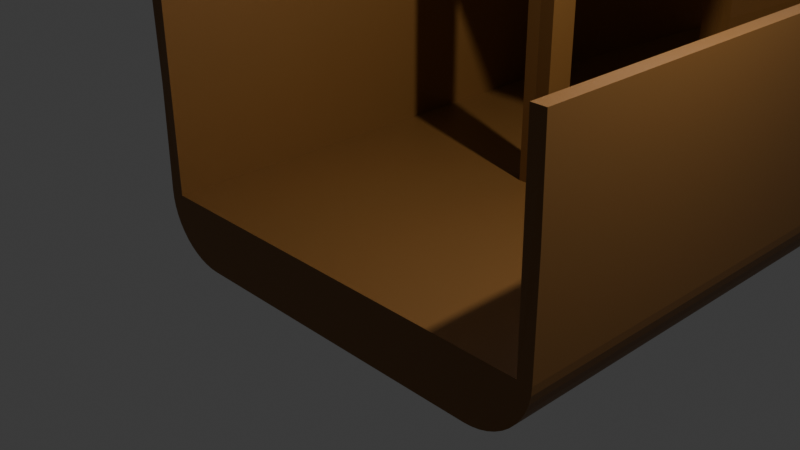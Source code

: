 # Source: boot.blend  (saved by Blender 4.1.23; exported with 4.5.12 LTS)
import bpy
from mathutils import Matrix  # noqa: F401  (used for matrix-valued properties, if any)

bpy.ops.wm.read_factory_settings(use_empty=True)
scene = bpy.context.scene
scene.name = 'Scene'

# ---- collections
col_collection = bpy.data.collections.new('Collection'); scene.collection.children.link(col_collection)

# ---- materials (node trees are filled in below, after node groups)
mat_hout = bpy.data.materials.new('hout')
mat_hout.alpha_threshold = 0.0
mat_hout.use_transparent_shadow = False
mat_hout.roughness = 0.5
mat_hout.line_color = (0.0, 0.0, 0.0, 1.0)
mat_zeil = bpy.data.materials.new('zeil')
mat_zeil.use_transparent_shadow = False
mat_sterren = bpy.data.materials.new('sterren')
mat_sterren.use_transparent_shadow = False
mat_vlag = bpy.data.materials.new('vlag')
mat_vlag.use_transparent_shadow = False

# ---- material node trees
mat_hout.use_nodes = True; mat_hout.node_tree.nodes.clear()
_N = mat_hout.node_tree.nodes; _L = mat_hout.node_tree.links
n0 = _N.new('ShaderNodeOutputMaterial'); n0.name = 'Material Output'; n0.location = (300, 300)
n1 = _N.new('ShaderNodeBsdfPrincipled'); n1.name = 'Principled BSDF'; n1.location = (10, 300)
n1.inputs[0].default_value = (0.2247, 0.09998, 0.0233, 1.0)
n1.inputs[3].default_value = 1.45
_L.new(n1.outputs[0], n0.inputs[0])
n0.is_active_output = True
mat_zeil.use_nodes = True; mat_zeil.node_tree.nodes.clear()
_N = mat_zeil.node_tree.nodes; _L = mat_zeil.node_tree.links
n0 = _N.new('ShaderNodeBsdfPrincipled'); n0.name = 'Principled BSDF'; n0.location = (10, 300)
n1 = _N.new('ShaderNodeOutputMaterial'); n1.name = 'Material Output'; n1.location = (300, 300)
_L.new(n0.outputs[0], n1.inputs[0])
n1.is_active_output = True
mat_sterren.use_nodes = True; mat_sterren.node_tree.nodes.clear()
_N = mat_sterren.node_tree.nodes; _L = mat_sterren.node_tree.links
n0 = _N.new('ShaderNodeBsdfPrincipled'); n0.name = 'Principled BSDF'; n0.location = (10, 300)
n0.inputs[0].default_value = (0.8003, 0.6404, 0.0, 1.0)
n1 = _N.new('ShaderNodeOutputMaterial'); n1.name = 'Material Output'; n1.location = (300, 300)
_L.new(n0.outputs[0], n1.inputs[0])
n1.is_active_output = True
mat_vlag.use_nodes = True; mat_vlag.node_tree.nodes.clear()
_N = mat_vlag.node_tree.nodes; _L = mat_vlag.node_tree.links
n0 = _N.new('ShaderNodeBsdfPrincipled'); n0.name = 'Principled BSDF'; n0.location = (10, 300)
n0.inputs[0].default_value = (0.0, 0.01227, 0.8001, 1.0)
n1 = _N.new('ShaderNodeOutputMaterial'); n1.name = 'Material Output'; n1.location = (300, 300)
_L.new(n0.outputs[0], n1.inputs[0])
n1.is_active_output = True

# ---- world
world_world = bpy.data.worlds.new('World'); scene.world = world_world
world_world.use_nodes = True; world_world.node_tree.nodes.clear()
_N = world_world.node_tree.nodes; _L = world_world.node_tree.links
n0 = _N.new('ShaderNodeOutputWorld'); n0.name = 'World Output'; n0.location = (300, 300)
n1 = _N.new('ShaderNodeBackground'); n1.name = 'Background'; n1.location = (10, 300)
n1.inputs[0].default_value = (0.05088, 0.05088, 0.05088, 1.0)
_L.new(n1.outputs[0], n0.inputs[0])
n0.is_active_output = True
world_world.color = (0.05088, 0.05088, 0.05088)
world_world.use_sun_shadow = False
world_world.sun_shadow_jitter_overblur = 0.0

# ---- cameras
cam_camera = bpy.data.cameras.new('Camera')
cam_camera.clip_end = 100.0
cam_camera.ortho_scale = 7.314

# ---- lights
light_light = bpy.data.lights.new('Light', 'POINT')
light_light.transmission_factor = 0.0
light_light.energy = 1000.0
light_light.shadow_soft_size = 0.1
light_light.shadow_maximum_resolution = 0.006
light_light.use_absolute_resolution = True

# ---- meshes
me_cube = bpy.data.meshes.new('Cube')
me_cube.from_pydata([(2.64, -1.0, 1.0), (-2.64, 5.58, 1.0), (-2.64, -1.0, 1.0), (2.64, 5.58, 1.0), (1.887, -1.0, -1.0), (2.64, -1.0, -0.2474), (1.985, -1.0, -0.9936), (2.082, -1.0, -0.9744), (2.175, -1.0, -0.9427), (2.263, -1.0, -0.8992), (2.345, -1.0, -0.8445), (2.419, -1.0, -0.7796), (2.484, -1.0, -0.7056), (2.539, -1.0, -0.6237), (2.582, -1.0, -0.5354), (2.614, -1.0, -0.4422), (2.633, -1.0, -0.3457), (0.0, 8.99, 0.9002), (0.0, 8.99, 1.161), (0.1286, 5.495, 6.857), (0.0, -1.0, -0.2543), (0.0, 5.58, -1.0), (0.0, -1.0, -1.0), (-2.64, -1.0, -0.2474), (-1.887, -1.0, -1.0), (-2.633, -1.0, -0.3457), (-2.614, -1.0, -0.4422), (-2.582, -1.0, -0.5354), (-2.539, -1.0, -0.6237), (-2.484, -1.0, -0.7056), (-2.419, -1.0, -0.7796), (-2.345, -1.0, -0.8445), (-2.263, -1.0, -0.8992), (-2.175, -1.0, -0.9427), (-2.082, -1.0, -0.9744), (-1.985, -1.0, -0.9936), (1.887, 5.58, -1.0), (1.985, 5.58, -0.9936), (2.082, 5.58, -0.9744), (2.175, 5.58, -0.9427), (2.263, 5.58, -0.8992), (2.345, 5.58, -0.8445), (2.419, 5.58, -0.7796), (2.484, 5.58, -0.7056), (2.539, 5.58, -0.6237), (2.582, 5.58, -0.5354), (2.614, 5.58, -0.4422), (2.633, 5.58, -0.3457), (2.64, 5.58, -0.2474), (-1.948, 5.577, -0.9866), (-1.85, 5.577, -0.9931), (-2.044, 5.577, -0.9674), (-2.138, 5.577, -0.9358), (-2.226, 5.577, -0.8922), (-2.308, 5.577, -0.8375), (-2.382, 5.577, -0.7726), (-2.447, 5.577, -0.6986), (-2.501, 5.577, -0.6168), (-2.545, 5.577, -0.5285), (-2.576, 5.577, -0.4353), (-2.596, 5.577, -0.3387), (-2.602, 5.577, -0.2405), (-1.854, 5.578, -1.0), (-2.458, -1.0, -0.2543), (-2.458, 5.58, -0.2543), (2.472, -1.0, -0.2543), (2.472, 5.58, -0.2543), (0.0, 8.804, 0.8031), (0.0, -0.7261, -0.2543), (2.472, -0.6993, -0.2543), (-2.458, -0.7518, -0.2543), (-2.64, -1.028, 2.175), (-2.64, 5.552, 2.175), (-2.458, -1.028, 2.175), (2.64, 5.552, 2.175), (2.64, -1.028, 2.175), (7.249e-10, 8.777, 2.327), (7.249e-10, 8.962, 2.336), (2.472, 5.552, 2.175), (-2.458, 5.552, 2.175), (-2.458, -0.7795, 2.175), (2.472, -1.028, 2.175), (2.472, -0.727, 2.175), (0.0, 5.421, -0.2543), (0.0, 5.711, -0.2385), (0.1286, 5.58, -0.2543), (-0.1108, 5.58, -0.2543), (0.1237, 5.719, -0.2381), (-0.1143, 5.708, -0.2386), (-0.1116, 5.436, -0.2543), (0.1244, 5.416, -0.2543), (0.1237, 5.634, 6.863), (3.672e-07, 5.627, 6.863), (-0.1143, 5.624, 6.863), (-0.1108, 5.495, 6.857), (-0.1116, 5.351, 6.857), (3.672e-07, 5.337, 6.857), (0.1244, 5.332, 6.857), (0.1244, 5.346, 5.863), (0.1286, 5.51, 5.847), (0.1237, 5.649, 5.847), (0.1244, 5.343, 6.07), (0.1286, 5.507, 6.065), (0.1237, 5.646, 6.08), (-0.1108, 5.51, 5.843), (-0.1116, 5.366, 5.85), (-0.1143, 5.638, 5.849), (-0.1108, 5.507, 6.073), (-0.1116, 5.363, 6.077), (-0.1143, 5.635, 6.069), (-2.756, 5.478, 6.072), (-2.756, 5.481, 5.842), (-2.76, 5.609, 5.849), (-2.757, 5.337, 5.85), (-2.757, 5.334, 6.076), (-2.76, 5.606, 6.069), (2.641, 5.518, 6.065), (2.641, 5.522, 5.847), (2.636, 5.657, 6.08), (2.636, 5.661, 5.847), (2.636, 5.358, 5.863), (2.636, 5.355, 6.07), (-2.093, 5.6, 5.91), (2.093, 5.6, 5.91), (-2.093, 5.62, 2.966), (2.093, 5.62, 2.966), (-2.093, 5.712, 5.754), (-2.093, 5.724, 3.114), (-2.093, 5.837, 5.553), (-2.093, 5.941, 5.329), (-2.093, 6.021, 5.087), (-2.093, 6.075, 4.832), (-2.093, 6.103, 4.569), (-2.093, 6.105, 4.302), (-2.093, 6.079, 4.038), (-2.093, 6.026, 3.783), (-2.093, 5.949, 3.54), (-2.093, 5.847, 3.316), (2.093, 5.724, 3.114), (2.093, 5.712, 5.754), (2.093, 5.847, 3.316), (2.093, 5.949, 3.54), (2.093, 6.026, 3.783), (2.093, 6.079, 4.038), (2.093, 6.105, 4.302), (2.093, 6.103, 4.569), (2.093, 6.075, 4.832), (2.093, 6.021, 5.087), (2.093, 5.941, 5.329), (2.093, 5.837, 5.553), (-0.1108, 5.58, -0.2543), (-0.1143, 5.708, 0.6566), (0.0, 2.404, -0.2543), (0.0, 2.049, -0.2543), (-0.163, 2.044, -0.2543), (-0.1838, 2.421, -0.2543), (0.1864, 2.4, -0.2543), (0.1856, 2.04, -0.2543), (0.0, 2.404, 8.919), (0.0, 2.049, 8.919), (-0.163, 2.044, 8.919), (-0.1838, 2.421, 8.919), (0.1864, 2.4, 8.919), (0.1856, 2.04, 8.919), (-0.163, 2.044, 7.211), (-0.1838, 2.421, 7.207), (-0.163, 2.044, 7.624), (-0.1838, 2.421, 7.605), (0.1864, 2.4, 7.197), (0.1864, 2.4, 7.576), (0.1856, 2.04, 7.571), (0.1856, 2.04, 7.202), (2.999, 2.393, 7.197), (2.999, 2.393, 7.576), (2.998, 2.033, 7.571), (2.998, 2.033, 7.202), (-2.976, 2.04, 7.624), (-2.976, 2.04, 7.211), (-2.997, 2.417, 7.207), (-2.997, 2.417, 7.605), (-2.551, 2.308, 7.407), (2.522, 2.308, 7.407), (-2.551, 2.316, 3.235), (2.522, 2.316, 3.235), (-2.551, 2.524, 7.04), (-2.551, 2.476, 3.49), (-2.551, 2.663, 6.768), (-2.551, 2.776, 6.465), (-2.551, 2.862, 6.138), (-2.551, 2.919, 5.793), (-2.551, 2.945, 5.438), (-2.551, 2.94, 5.08), (-2.551, 2.904, 4.726), (-2.551, 2.838, 4.383), (-2.551, 2.743, 4.059), (-2.551, 2.622, 3.759), (2.522, 2.476, 3.49), (2.522, 2.524, 7.04), (2.522, 2.622, 3.759), (2.522, 2.743, 4.059), (2.522, 2.838, 4.383), (2.522, 2.904, 4.726), (2.522, 2.94, 5.08), (2.522, 2.945, 5.438), (2.522, 2.919, 5.793), (2.522, 2.862, 6.138), (2.522, 2.776, 6.465), (2.522, 2.663, 6.768), (0.1864, 2.4, 8.703), (0.0, 2.404, 8.701), (-0.1838, 2.421, 8.7), (0.0, 2.404, 7.868), (0.1864, 2.4, 7.868), (-0.1838, 2.421, 7.869), (0.0, 3.595, 7.868), (0.0, 3.595, 8.701), (0.01861, 3.203, 7.868), (0.03367, 3.394, 7.868), (0.02751, 3.237, 7.868), (0.03394, 3.277, 7.868), (0.03727, 3.319, 7.868), (0.03718, 3.36, 7.868), (0.03367, 3.394, 8.701), (0.01861, 3.203, 8.701), (0.03718, 3.36, 8.701), (0.03727, 3.319, 8.701), (0.03394, 3.277, 8.701), (0.02751, 3.237, 8.701), (-0.0003937, 2.852, 7.868), (-0.0003937, 3.147, 7.868), (-0.01329, 2.904, 7.868), (-0.02008, 2.967, 7.868), (-0.02008, 3.032, 7.868), (-0.01329, 3.094, 7.868), (-0.0003937, 3.147, 8.701), (-0.0003937, 2.852, 8.701), (-0.01329, 3.094, 8.701), (-0.02008, 3.032, 8.701), (-0.02008, 2.967, 8.701), (-0.01329, 2.904, 8.701), (0.01257, 2.813, 8.701), (0.03053, 2.586, 8.701), (0.02318, 2.773, 8.701), (0.03085, 2.725, 8.701), (0.03482, 2.675, 8.701), (0.03471, 2.627, 8.701), (0.03053, 2.586, 7.868), (0.01257, 2.813, 7.868), (0.03471, 2.627, 7.868), (0.03482, 2.675, 7.868), (0.03085, 2.725, 7.868), (0.02318, 2.773, 7.868), (-0.01329, 2.904, 8.517), (-0.01329, 2.904, 8.569), (-0.02008, 2.967, 8.532), (-0.02008, 2.967, 8.592), (-0.02008, 3.032, 8.429), (-0.02008, 3.032, 8.489), (-0.02008, 3.032, 8.508), (-0.02008, 3.032, 8.563), (-0.01329, 3.094, 8.438), (-0.01329, 3.094, 8.51), (-0.0003937, 3.147, 8.49), (-0.0003937, 3.147, 8.417), (-0.02008, 2.992, 8.564), (-0.02008, 3.0, 8.537), (-0.007376, 3.118, 8.454), (-0.006279, 3.123, 8.489), (-0.01743, 2.942, 8.551), (-0.0172, 2.94, 8.568), (-0.01593, 3.07, 8.489), (-0.01653, 3.064, 8.46), (-0.0003937, 3.147, 8.379), (-0.0003937, 3.147, 8.317), (-0.0003937, 3.147, 8.271), (-0.0003937, 3.147, 8.208), (-0.01329, 3.094, 8.188), (-0.01329, 3.094, 8.236), (0.01861, 3.203, 8.188), (0.01861, 3.203, 8.239), (0.01861, 3.203, 8.33), (0.01861, 3.203, 8.403), (0.02751, 3.237, 8.315), (0.02751, 3.237, 8.377), (0.02256, 3.218, 8.347), (0.02256, 3.218, 8.38), (0.01002, 3.178, 8.381), (0.0104, 3.179, 8.346), (0.00852, 3.173, 8.246), (0.01076, 3.18, 8.215), (-0.006269, 3.123, 8.224), (-0.005475, 3.126, 8.252), (-0.01329, 3.094, 8.085), (-0.01329, 3.094, 8.147), (-0.02008, 2.967, 8.088), (-0.02008, 2.967, 8.151), (-0.02008, 3.032, 8.104), (-0.02008, 3.032, 8.174), (-0.02008, 3.0, 8.124), (-0.02008, 3.008, 8.149), (-0.01729, 3.057, 8.144), (-0.01669, 3.063, 8.118), (-0.0003937, 2.852, 8.18), (-0.0003937, 2.852, 8.242), (-0.0003937, 2.852, 8.484), (-0.0003937, 2.852, 8.507), (-0.0003937, 2.852, 8.547), (-0.01329, 2.904, 8.164), (-0.01329, 2.904, 8.218), (0.01257, 2.813, 8.544), (0.01257, 2.813, 8.513), (0.01257, 2.813, 8.485), (0.01257, 2.813, 8.34), (0.01257, 2.813, 8.292), (0.01257, 2.813, 8.21), (0.01257, 2.813, 8.164), (0.03482, 2.675, 8.445), (0.03482, 2.675, 8.499), (0.03085, 2.725, 8.293), (0.03085, 2.725, 8.339), (0.03085, 2.725, 8.465), (0.03085, 2.725, 8.529), (0.02318, 2.773, 8.309), (0.02318, 2.773, 8.357), (0.02318, 2.773, 8.438), (0.02318, 2.773, 8.494), (0.02318, 2.773, 8.548), (0.006059, 2.832, 8.19), (0.004368, 2.837, 8.217), (0.006021, 2.832, 8.576), (0.005936, 2.833, 8.492), (0.02666, 2.751, 8.322), (0.02568, 2.757, 8.341), (0.02616, 2.754, 8.496), (0.02675, 2.751, 8.472), (0.03253, 2.704, 8.472), (0.03282, 2.7, 8.497), (-0.004763, 2.869, 8.22), (-0.006255, 2.876, 8.19), (-0.006921, 2.878, 8.543), (-0.008438, 2.884, 8.471), (0.01696, 2.796, 8.336), (0.01762, 2.794, 8.313), (0.01809, 2.792, 8.478), (0.1802, 8.729, 2.325), (5.832e-10, 8.967, 2.107), (-0.1901, 8.716, 2.325), (0.178, 8.737, 2.107), (-0.1883, 8.724, 2.107), (-6.86e-07, 11.76, 2.52), (-6.859e-07, 11.75, 2.75), (-0.1901, 11.5, 2.738), (0.1802, 11.52, 2.739), (0.178, 11.53, 2.52), (-0.1883, 11.51, 2.52)], [], [(64, 67, 76, 79), (16, 47, 48, 5), (4, 6, 7, 8, 9, 10, 11, 12, 13, 14, 15, 16, 5, 0, 65, 20, 63, 2, 23, 25, 26, 27, 28, 29, 30, 31, 32, 33, 34, 35, 24, 22), (21, 36, 4, 22), (48, 3, 0, 5), (49, 17, 62, 50), (52, 33, 32, 53), (53, 32, 31, 54), (54, 31, 30, 55), (55, 30, 29, 56), (56, 29, 28, 57), (57, 28, 27, 58), (58, 27, 26, 59), (59, 26, 25, 60), (60, 25, 23, 61), (23, 2, 1, 61), (15, 46, 47, 16), (14, 45, 46, 15), (13, 44, 45, 14), (12, 43, 44, 13), (11, 42, 43, 12), (10, 41, 42, 11), (9, 40, 41, 10), (8, 39, 40, 9), (7, 38, 39, 8), (6, 37, 38, 7), (4, 36, 37, 6), (66, 85, 90, 83, 152, 156, 157, 153, 68, 69), (83, 90, 98, 101, 97, 96), (66, 69, 82, 78), (21, 17, 36), (51, 34, 33, 52), (3, 48, 17, 18), (50, 24, 35, 49), (62, 21, 22, 24, 50), (38, 37, 17), (49, 35, 34, 51), (36, 17, 37), (17, 51, 52), (21, 62, 17), (51, 17, 49), (52, 53, 17), (54, 17, 53), (55, 17, 54), (56, 17, 55), (57, 17, 56), (58, 17, 57), (59, 17, 58), (60, 17, 59), (61, 17, 60), (40, 39, 17), (39, 38, 17), (61, 1, 18, 17), (41, 40, 17), (42, 41, 17), (43, 42, 17), (44, 43, 17), (45, 44, 17), (46, 45, 17), (47, 46, 17), (48, 47, 17), (84, 88, 106, 109, 93, 92), (65, 0, 75, 81), (3, 18, 345, 347, 344, 74), (88, 86, 150, 151), (79, 72, 71, 73, 80), (68, 70, 63, 20), (69, 68, 20, 65), (77, 76, 78, 74, 344), (74, 78, 82, 81, 75), (79, 76, 77, 346, 72), (1, 2, 71, 72), (70, 64, 79, 80), (67, 66, 78, 76), (2, 63, 73, 71), (69, 65, 81, 82), (18, 1, 72, 346, 348, 345), (63, 70, 80, 73), (0, 3, 74, 75), (86, 89, 105, 104), (94, 95, 96, 97, 19, 91, 92, 93), (83, 89, 86, 64, 70, 68, 153, 154, 155, 152), (87, 84, 92, 91, 103, 100), (85, 87, 100, 99), (90, 85, 99, 98), (89, 83, 96, 95, 108, 105), (88, 86, 104, 106), (112, 111, 110, 115), (102, 101, 121, 116), (98, 99, 117, 120), (101, 102, 19, 97), (102, 103, 91, 19), (107, 109, 115, 110), (104, 105, 113, 111), (107, 108, 95, 94), (109, 107, 94, 93), (111, 113, 114, 110), (109, 106, 112, 115), (106, 104, 111, 112), (108, 107, 110, 114), (105, 108, 114, 113), (120, 117, 116, 121), (117, 119, 118, 116), (99, 100, 119, 117), (100, 103, 118, 119), (103, 102, 116, 118), (101, 98, 120, 121), (127, 138, 125, 124), (138, 127, 137, 140), (140, 137, 136, 141), (141, 136, 135, 142), (142, 135, 134, 143), (143, 134, 133, 144), (144, 133, 132, 145), (145, 132, 131, 146), (146, 131, 130, 147), (147, 130, 129, 148), (148, 129, 128, 149), (149, 128, 126, 139), (122, 123, 139, 126), (85, 66, 67, 64, 86), (152, 155, 165, 167, 213, 211), (157, 156, 168, 171), (158, 161, 160, 159), (159, 163, 162, 158), (154, 153, 159, 160, 166, 164), (153, 157, 171, 170, 163, 159), (156, 152, 211, 212, 169, 168), (155, 154, 164, 165), (175, 172, 173, 174), (167, 165, 178, 179), (167, 166, 160, 161, 210, 213), (169, 170, 174, 173), (170, 169, 212, 208, 162, 163), (171, 168, 172, 175), (170, 171, 175, 174), (168, 169, 173, 172), (178, 177, 176, 179), (165, 164, 177, 178), (164, 166, 176, 177), (166, 167, 179, 176), (185, 196, 183, 182), (196, 185, 195, 198), (198, 195, 194, 199), (199, 194, 193, 200), (200, 193, 192, 201), (201, 192, 191, 202), (202, 191, 190, 203), (203, 190, 189, 204), (204, 189, 188, 205), (205, 188, 187, 206), (206, 187, 186, 207), (207, 186, 184, 197), (180, 181, 197, 184), (209, 210, 161, 158), (208, 209, 158, 162), (211, 213, 210, 209), (212, 211, 209, 208), (217, 222, 215, 214), (222, 217, 221, 224), (224, 221, 220, 225), (225, 220, 219, 226), (226, 219, 218, 282, 283, 227), (227, 283, 285, 281, 223), (211, 209, 241, 246), (234, 262, 267, 261, 236), (236, 261, 270, 257, 258, 259, 237), (237, 259, 264, 255, 238), (238, 255, 269, 253, 239), (239, 253, 252, 308, 337, 303, 304, 340, 305, 339, 306, 235), (229, 275, 278, 216), (240, 309, 326, 242), (242, 326, 325, 333, 321, 243), (243, 321, 336, 317, 244), (244, 317, 316, 249, 248, 245), (245, 248, 246, 241), (247, 315, 302, 228), (255, 264, 259, 265, 258, 254), (254, 258, 257, 256, 297, 299, 295), (258, 265, 259), (261, 267, 262, 266, 263, 260), (260, 263, 272, 273, 274, 291, 277), (263, 266, 262), (253, 269, 255, 254, 252, 268), (268, 252, 253), (252, 254, 295, 294, 231, 230, 307, 308), (257, 271, 256), (256, 260, 277, 276, 293, 300, 297), (260, 256, 271, 257, 270, 261), (281, 285, 283, 284, 282, 280), (280, 282, 218, 216, 278, 279), (282, 284, 283), (278, 289, 279), (279, 288, 274, 273, 280), (280, 273, 287, 272, 286, 281), (281, 286, 272, 263, 262, 234, 223), (272, 287, 273), (274, 288, 279, 289, 278, 275), (277, 291, 274, 275, 276, 290), (290, 276, 277), (276, 275, 229, 233, 292, 293), (295, 299, 297, 296, 294, 298), (298, 294, 295), (294, 296, 232, 231), (297, 300, 293, 301, 292, 296), (296, 292, 233, 232), (292, 301, 293), (302, 315, 327, 314, 328, 303), (303, 328, 314, 313, 312, 311, 330, 304), (304, 330, 311, 310, 309, 329, 306, 305), (306, 329, 309, 240, 235), (314, 327, 315), (321, 333, 325, 334, 324, 320), (320, 324, 323, 332, 319), (319, 331, 318), (318, 322, 251, 250), (322, 318, 331, 319, 332, 323), (324, 334, 325), (317, 336, 321, 320, 316, 335), (335, 316, 317), (316, 320, 319, 318, 250, 249), (306, 339, 305), (305, 340, 304), (303, 337, 308, 338, 307, 302), (302, 307, 230, 228), (307, 338, 308), (326, 310, 343, 311, 312, 341, 323, 324, 325), (323, 341, 312, 342, 313, 322), (322, 313, 314, 315, 247, 251), (313, 342, 312), (311, 343, 310), (310, 326, 309), (352, 353, 349, 350), (77, 344, 352, 350), (347, 345, 349, 353), (349, 354, 351, 350), (345, 348, 354, 349), (344, 347, 353, 352), (346, 77, 350, 351), (348, 346, 351, 354)])
me_cube.polygons.foreach_set('material_index', [0, 0, 0, 0, 0, 0, 0, 0, 0, 0, 0, 0, 0, 0, 0, 0, 0, 0, 0, 0, 0, 0, 0, 0, 0, 0, 0, 0, 0, 0, 0, 0, 0, 0, 0, 0, 0, 0, 0, 0, 0, 0, 0, 0, 0, 0, 0, 0, 0, 0, 0, 0, 0, 0, 0, 0, 0, 0, 0, 0, 0, 0, 0, 0, 0, 0, 0, 0, 0, 0, 0, 0, 0, 0, 0, 0, 0, 0, 0, 0, 0, 0, 0, 0, 0, 0, 0, 0, 0, 0, 0, 0, 0, 0, 0, 0, 0, 0, 0, 0, 0, 0, 0, 0, 0, 0, 0, 1, 1, 1, 1, 1, 1, 1, 1, 1, 1, 1, 1, 1, 0, 0, 0, 0, 0, 0, 0, 0, 0, 0, 0, 0, 0, 0, 0, 0, 0, 0, 0, 0, 0, 1, 1, 1, 1, 1, 1, 1, 1, 1, 1, 1, 1, 1, 0, 0, 0, 0, 3, 3, 3, 3, 3, 3, 3, 3, 3, 3, 3, 3, 3, 3, 3, 3, 3, 3, 3, 2, 3, 3, 2, 3, 3, 2, 3, 3, 3, 3, 2, 2, 3, 3, 3, 3, 2, 3, 3, 2, 2, 3, 3, 2, 3, 3, 2, 3, 3, 2, 3, 2, 3, 3, 2, 3, 3, 3, 2, 3, 2, 3, 3, 2, 2, 2, 3, 3, 3, 2, 3, 3, 2, 2, 0, 0, 0, 0, 0, 0, 0, 0])
_uv = me_cube.uv_layers.new(name='UVMap')
_uv.uv.foreach_set('vector', [0.8664, 0.5435, 0.04078, 0.02955, 0.04078, 0.02955, 0.8664, 0.5435, 0.4568, 0.75, 0.4568, 0.5435, 0.4691, 0.5435, 0.4691, 0.75, 0.375, 0.7856, 0.3758, 0.781, 0.3782, 0.7764, 0.3822, 0.772, 0.3876, 0.7678, 0.3944, 0.7639, 0.4026, 0.7604, 0.4118, 0.7574, 0.422, 0.7548, 0.4331, 0.7527, 0.4447, 0.7512, 0.4568, 0.7503, 0.4691, 0.75, 0.625, 0.75, 0.625, 0.7579, 0.625, 0.875, 0.625, 0.9914, 0.625, 1.0, 0.4691, 1.0, 0.4568, 0.9997, 0.4447, 0.9988, 0.4331, 0.9973, 0.422, 0.9952, 0.4118, 0.9926, 0.4026, 0.9896, 0.3944, 0.9861, 0.3876, 0.9822, 0.3822, 0.978, 0.3782, 0.9736, 0.3758, 0.969, 0.375, 0.9644, 0.375, 0.875, 0.25, 0.5435, 0.3394, 0.5435, 0.3394, 0.75, 0.25, 0.75, 0.4691, 0.5435, 0.625, 0.5435, 0.625, 0.75, 0.4691, 0.75, 0.156, 0.5493, 0.0, 0.0, 0.1552, 0.5288, 0.1606, 0.5493, 0.147, 0.5493, 0.147, 0.75, 0.1428, 0.75, 0.1428, 0.5493, 0.1428, 0.5493, 0.1428, 0.75, 0.1389, 0.75, 0.1389, 0.5493, 0.1389, 0.5493, 0.1389, 0.75, 0.125, 0.75, 0.125, 0.5493, 0.375, 0.2007, 0.375, 0.0, 0.4118, 0.0, 0.4118, 0.2007, 0.4118, 0.2007, 0.4118, 0.0, 0.422, 0.0, 0.422, 0.2007, 0.422, 0.2007, 0.422, 0.0, 0.4331, 0.0, 0.4331, 0.2007, 0.4331, 0.2007, 0.4331, 0.0, 0.4447, 0.0, 0.4447, 0.2007, 0.4447, 0.2007, 0.4447, 0.0, 0.4568, 0.0, 0.4568, 0.2007, 0.4568, 0.2007, 0.4568, 0.0, 0.4691, 0.0, 0.4691, 0.2007, 0.4691, 0.0, 0.625, 0.0, 0.625, 0.2065, 0.4691, 0.2007, 0.4447, 0.75, 0.4447, 0.5435, 0.4568, 0.5435, 0.4568, 0.75, 0.4331, 0.75, 0.4331, 0.5435, 0.4447, 0.5435, 0.4447, 0.75, 0.422, 0.75, 0.422, 0.5435, 0.4331, 0.5435, 0.4331, 0.75, 0.4118, 0.75, 0.4118, 0.5435, 0.422, 0.5435, 0.422, 0.75, 0.375, 0.75, 0.375, 0.5435, 0.4118, 0.5435, 0.4118, 0.75, 0.3611, 0.75, 0.3611, 0.5435, 0.375, 0.5435, 0.375, 0.75, 0.3572, 0.75, 0.3572, 0.5435, 0.3611, 0.5435, 0.3611, 0.75, 0.353, 0.75, 0.353, 0.5435, 0.3572, 0.5435, 0.3572, 0.75, 0.3486, 0.75, 0.3486, 0.5435, 0.353, 0.5435, 0.353, 0.75, 0.344, 0.75, 0.344, 0.5435, 0.3486, 0.5435, 0.3486, 0.75, 0.3394, 0.75, 0.3394, 0.5435, 0.344, 0.5435, 0.344, 0.75, 0.6329, 0.5435, 0.7439, 0.5435, 0.7441, 0.5487, 0.75, 0.5485, 0.75, 0.6432, 0.7412, 0.6433, 0.7412, 0.6546, 0.75, 0.6543, 0.75, 0.7414, 0.6329, 0.7406, 0.75, 0.5485, 0.7441, 0.5487, 0.7441, 0.5487, 0.7441, 0.5487, 0.7441, 0.5487, 0.75, 0.5485, 0.6329, 0.5435, 0.6329, 0.7406, 0.6329, 0.7406, 0.6329, 0.5435, 0.25, 0.5435, 0.0, 0.0, 0.3394, 0.5435, 0.1514, 0.5493, 0.1514, 0.75, 0.147, 0.75, 0.147, 0.5493, 0.625, 0.5435, 0.4691, 0.5435, 0.0, 0.0, 0.0, 0.0, 0.1606, 0.5493, 0.1606, 0.75, 0.156, 0.75, 0.156, 0.5493, 0.1552, 0.5288, 0.25, 0.5435, 0.25, 0.75, 0.1606, 0.75, 0.1606, 0.5493, 0.3486, 0.5435, 0.344, 0.5435, 0.0, 0.0, 0.156, 0.5493, 0.156, 0.75, 0.1514, 0.75, 0.1514, 0.5493, 0.3394, 0.5435, 0.0, 0.0, 0.344, 0.5435, 0.0, 0.0, 0.1514, 0.5493, 0.147, 0.5493, 0.25, 0.5435, 0.1552, 0.5288, 0.0, 0.0, 0.1514, 0.5493, 0.0, 0.0, 0.156, 0.5493, 0.147, 0.5493, 0.1428, 0.5493, 0.0, 0.0, 0.1389, 0.5493, 0.0, 0.0, 0.1428, 0.5493, 0.125, 0.5493, 0.0, 0.0, 0.1389, 0.5493, 0.4118, 0.2007, 0.0, 0.0, 0.125, 0.5493, 0.422, 0.2007, 0.0, 0.0, 0.4118, 0.2007, 0.4331, 0.2007, 0.0, 0.0, 0.422, 0.2007, 0.4447, 0.2007, 0.0, 0.0, 0.4331, 0.2007, 0.4568, 0.2007, 0.0, 0.0, 0.4447, 0.2007, 0.4691, 0.2007, 0.0, 0.0, 0.4568, 0.2007, 0.3572, 0.5435, 0.353, 0.5435, 0.0, 0.0, 0.353, 0.5435, 0.3486, 0.5435, 0.0, 0.0, 0.4691, 0.2007, 0.625, 0.2065, 0.0, 0.0, 0.0, 0.0, 0.3611, 0.5435, 0.3572, 0.5435, 0.0, 0.0, 0.375, 0.5435, 0.3611, 0.5435, 0.0, 0.0, 0.4118, 0.5435, 0.375, 0.5435, 0.0, 0.0, 0.422, 0.5435, 0.4118, 0.5435, 0.0, 0.0, 0.4331, 0.5435, 0.422, 0.5435, 0.0, 0.0, 0.4447, 0.5435, 0.4331, 0.5435, 0.0, 0.0, 0.4568, 0.5435, 0.4447, 0.5435, 0.0, 0.0, 0.4691, 0.5435, 0.4568, 0.5435, 0.0, 0.0, 0.7211, 0.5226, 0.7272, 0.5231, 0.7272, 0.5231, 0.7272, 0.5231, 0.7272, 0.5231, 0.7211, 0.5226, 0.625, 0.7579, 0.625, 0.75, 0.625, 0.75, 0.625, 0.7579, 0.625, 0.5435, 0.0, 0.0, 0.0, 0.0, 0.04215, 0.03665, 0.04266, 0.0371, 0.625, 0.5435, 0.7272, 0.5231, 0.7552, 0.5435, 0.7552, 0.5435, 0.7272, 0.5231, 0.8664, 0.5435, 0.875, 0.5435, 0.875, 0.75, 0.8664, 0.75, 0.8664, 0.7422, 0.75, 0.7414, 0.8664, 0.7422, 0.8664, 0.75, 0.75, 0.75, 0.6329, 0.7406, 0.75, 0.7414, 0.75, 0.75, 0.6329, 0.75, 0.0, 0.0, 0.04078, 0.02955, 0.6329, 0.5435, 0.625, 0.5435, 0.04266, 0.0371, 0.625, 0.5435, 0.6329, 0.5435, 0.6329, 0.7406, 0.6329, 0.75, 0.625, 0.75, 0.8664, 0.5435, 0.04078, 0.02955, 0.0, 0.0, 0.063, 0.03913, 0.875, 0.5435, 0.625, 0.2065, 0.625, 0.0, 0.625, 0.0, 0.625, 0.2065, 0.8664, 0.7422, 0.8664, 0.5435, 0.8664, 0.5435, 0.8664, 0.7422, 0.04078, 0.02955, 0.6329, 0.5435, 0.6329, 0.5435, 0.04078, 0.02955, 0.625, 1.0, 0.625, 0.9914, 0.625, 0.9914, 0.625, 1.0, 0.6329, 0.7406, 0.6329, 0.75, 0.6329, 0.75, 0.6329, 0.7406, 0.0, 0.0, 0.625, 0.2065, 0.625, 0.2065, 0.045, 0.01487, 0.04459, 0.01473, 0.0, 0.0, 0.8664, 0.75, 0.8664, 0.7422, 0.8664, 0.7422, 0.8664, 0.75, 0.625, 0.75, 0.625, 0.5435, 0.625, 0.5435, 0.625, 0.75, 0.7552, 0.5435, 0.7553, 0.548, 0.7553, 0.548, 0.7552, 0.5435, 0.7552, 0.5435, 0.7553, 0.548, 0.75, 0.5485, 0.7441, 0.5487, 0.7439, 0.5435, 0.7136, 0.5214, 0.7211, 0.5226, 0.7272, 0.5231, 0.75, 0.5485, 0.7553, 0.548, 0.7552, 0.5435, 0.8664, 0.5435, 0.8664, 0.7422, 0.75, 0.7414, 0.75, 0.6543, 0.7577, 0.6545, 0.7587, 0.6426, 0.75, 0.6432, 0.7136, 0.5214, 0.7211, 0.5226, 0.7211, 0.5226, 0.7136, 0.5214, 0.7136, 0.5214, 0.7136, 0.5214, 0.7439, 0.5435, 0.7136, 0.5214, 0.7136, 0.5214, 0.7439, 0.5435, 0.7441, 0.5487, 0.7439, 0.5435, 0.7439, 0.5435, 0.7441, 0.5487, 0.7553, 0.548, 0.75, 0.5485, 0.75, 0.5485, 0.7553, 0.548, 0.7553, 0.548, 0.7553, 0.548, 0.7272, 0.5231, 0.7552, 0.5435, 0.7552, 0.5435, 0.7272, 0.5231, 0.7272, 0.5231, 0.7552, 0.5435, 0.7552, 0.5435, 0.7272, 0.5231, 0.7439, 0.5435, 0.7441, 0.5487, 0.7441, 0.5487, 0.7439, 0.5435, 0.7441, 0.5487, 0.7439, 0.5435, 0.7439, 0.5435, 0.7441, 0.5487, 0.7441, 0.5487, 0.7439, 0.5435, 0.7439, 0.5435, 0.7441, 0.5487, 0.7439, 0.5435, 0.7136, 0.5214, 0.7136, 0.5214, 0.7439, 0.5435, 0.7552, 0.5435, 0.7272, 0.5231, 0.7272, 0.5231, 0.7552, 0.5435, 0.7552, 0.5435, 0.7553, 0.548, 0.7553, 0.548, 0.7552, 0.5435, 0.7552, 0.5435, 0.7553, 0.548, 0.7553, 0.548, 0.7552, 0.5435, 0.7272, 0.5231, 0.7552, 0.5435, 0.7552, 0.5435, 0.7272, 0.5231, 0.7552, 0.5435, 0.7553, 0.548, 0.7553, 0.548, 0.7552, 0.5435, 0.7272, 0.5231, 0.7272, 0.5231, 0.7272, 0.5231, 0.7272, 0.5231, 0.7272, 0.5231, 0.7552, 0.5435, 0.7552, 0.5435, 0.7272, 0.5231, 0.7553, 0.548, 0.7552, 0.5435, 0.7552, 0.5435, 0.7553, 0.548, 0.7553, 0.548, 0.7553, 0.548, 0.7553, 0.548, 0.7553, 0.548, 0.7441, 0.5487, 0.7439, 0.5435, 0.7439, 0.5435, 0.7441, 0.5487, 0.7439, 0.5435, 0.7136, 0.5214, 0.7136, 0.5214, 0.7439, 0.5435, 0.7439, 0.5435, 0.7136, 0.5214, 0.7136, 0.5214, 0.7439, 0.5435, 0.7136, 0.5214, 0.7136, 0.5214, 0.7136, 0.5214, 0.7136, 0.5214, 0.7136, 0.5214, 0.7439, 0.5435, 0.7439, 0.5435, 0.7136, 0.5214, 0.7441, 0.5487, 0.7441, 0.5487, 0.7441, 0.5487, 0.7441, 0.5487, 0.0, 0.9498, 1.0, 0.9498, 1.0, 1.0, 0.0, 1.0, 1.0, 0.9498, 0.0, 0.9498, 0.0, 0.8843, 1.0, 0.8843, 1.0, 0.8843, 0.0, 0.8843, 0.0, 0.8171, 1.0, 0.8171, 1.0, 0.8171, 0.0, 0.8171, 0.0, 0.7497, 1.0, 0.7497, 1.0, 0.7497, 0.0, 0.7497, 0.0, 0.6833, 1.0, 0.6833, 1.0, 0.6833, 0.0, 0.6833, 0.0, 0.6193, 1.0, 0.6193, 1.0, 0.6193, 0.0, 0.6193, 0.0, 0.3814, 1.0, 0.3814, 1.0, 0.3814, 0.0, 0.3814, 0.0, 0.3179, 1.0, 0.3179, 1.0, 0.3179, 0.0, 0.3179, 0.0, 0.2519, 1.0, 0.2519, 1.0, 0.2519, 0.0, 0.2519, 0.0, 0.1848, 1.0, 0.1848, 1.0, 0.1848, 0.0, 0.1848, 0.0, 0.1181, 1.0, 0.1181, 1.0, 0.1181, 0.0, 0.1181, 0.0, 0.05298, 1.0, 0.05298, 0.0, 0.0, 1.0, 0.0, 1.0, 0.05298, 0.0, 0.05298, 0.7439, 0.5435, 0.6329, 0.5435, 0.04078, 0.02955, 0.8664, 0.5435, 0.7552, 0.5435, 0.75, 0.6432, 0.7587, 0.6426, 0.7587, 0.6426, 0.7587, 0.6426, 0.7587, 0.6426, 0.75, 0.6432, 0.7412, 0.6546, 0.7412, 0.6433, 0.7412, 0.6433, 0.7412, 0.6546, 0.75, 0.6432, 0.7587, 0.6426, 0.7577, 0.6545, 0.75, 0.6543, 0.75, 0.6543, 0.7412, 0.6546, 0.7412, 0.6433, 0.75, 0.6432, 0.7577, 0.6545, 0.75, 0.6543, 0.75, 0.6543, 0.7577, 0.6545, 0.7577, 0.6545, 0.7577, 0.6545, 0.75, 0.6543, 0.7412, 0.6546, 0.7412, 0.6546, 0.7412, 0.6546, 0.7412, 0.6546, 0.75, 0.6543, 0.7412, 0.6433, 0.75, 0.6432, 0.75, 0.6432, 0.7412, 0.6433, 0.7412, 0.6433, 0.7412, 0.6433, 0.7587, 0.6426, 0.7577, 0.6545, 0.7577, 0.6545, 0.7587, 0.6426, 0.7412, 0.6546, 0.7412, 0.6433, 0.7412, 0.6433, 0.7412, 0.6546, 0.7587, 0.6426, 0.7587, 0.6426, 0.7587, 0.6426, 0.7587, 0.6426, 0.7587, 0.6426, 0.7577, 0.6545, 0.7577, 0.6545, 0.7587, 0.6426, 0.7587, 0.6426, 0.7587, 0.6426, 0.7412, 0.6433, 0.7412, 0.6546, 0.7412, 0.6546, 0.7412, 0.6433, 0.7412, 0.6546, 0.7412, 0.6433, 0.7412, 0.6433, 0.7412, 0.6433, 0.7412, 0.6433, 0.7412, 0.6546, 0.7412, 0.6546, 0.7412, 0.6433, 0.7412, 0.6433, 0.7412, 0.6546, 0.7412, 0.6546, 0.7412, 0.6546, 0.7412, 0.6546, 0.7412, 0.6546, 0.7412, 0.6433, 0.7412, 0.6433, 0.7412, 0.6433, 0.7412, 0.6433, 0.7587, 0.6426, 0.7577, 0.6545, 0.7577, 0.6545, 0.7587, 0.6426, 0.7587, 0.6426, 0.7577, 0.6545, 0.7577, 0.6545, 0.7587, 0.6426, 0.7577, 0.6545, 0.7577, 0.6545, 0.7577, 0.6545, 0.7577, 0.6545, 0.7577, 0.6545, 0.7587, 0.6426, 0.7587, 0.6426, 0.7577, 0.6545, 0.09376, 0.9366, 1.094, 0.9366, 1.094, 1.0, 0.09376, 1.0, 1.094, 0.9366, 0.09376, 0.9366, 0.09376, 0.8724, 1.094, 0.8724, 1.094, 0.8724, 0.09376, 0.8724, 0.09376, 0.8055, 1.094, 0.8055, 1.094, 0.8055, 0.09376, 0.8055, 0.09376, 0.737, 1.094, 0.737, 1.094, 0.737, 0.09376, 0.737, 0.09376, 0.6686, 1.094, 0.6686, 1.094, 0.6686, 0.09376, 0.6686, 0.09376, 0.6015, 1.094, 0.6015, 1.094, 0.6015, 0.09376, 0.6015, 0.09376, 0.4035, 1.094, 0.4035, 1.094, 0.4035, 0.09376, 0.4035, 0.09376, 0.3398, 1.094, 0.3398, 1.094, 0.3398, 0.09376, 0.3398, 0.09376, 0.2747, 1.094, 0.2747, 1.094, 0.2747, 0.09376, 0.2747, 0.09376, 0.2097, 1.094, 0.2097, 1.094, 0.2097, 0.09376, 0.2097, 0.09376, 0.146, 1.094, 0.146, 1.094, 0.146, 0.09376, 0.146, 0.09376, 0.08504, 1.094, 0.08504, 0.09376, 0.0, 1.094, 0.0, 1.094, 0.08504, 0.09376, 0.08504, 0.75, 0.6432, 0.7587, 0.6426, 0.7587, 0.6426, 0.75, 0.6432, 0.7412, 0.6433, 0.75, 0.6432, 0.75, 0.6432, 0.7412, 0.6433, 0.75, 0.6432, 0.7587, 0.6426, 0.7587, 0.6426, 0.75, 0.6432, 0.7412, 0.6433, 0.75, 0.6432, 0.75, 0.6432, 0.7412, 0.6433, 0.75, 0.6432, 0.75, 0.6432, 0.75, 0.6432, 0.75, 0.6432, 0.75, 0.6432, 0.75, 0.6432, 0.75, 0.6432, 0.75, 0.6432, 0.75, 0.6432, 0.75, 0.6432, 0.75, 0.6432, 0.75, 0.6432, 0.75, 0.6432, 0.75, 0.6432, 0.75, 0.6432, 0.75, 0.6432, 0.75, 0.6432, 0.75, 0.6432, 0.75, 0.6432, 0.75, 0.6432, 0.75, 0.6432, 0.75, 0.6432, 0.75, 0.6432, 0.75, 0.6432, 0.75, 0.6432, 0.75, 0.6432, 0.75, 0.6432, 0.75, 0.6432, 0.75, 0.6432, 0.75, 0.6432, 0.75, 0.6432, 0.75, 0.6432, 0.75, 0.6432, 0.75, 0.6432, 0.75, 0.6432, 0.75, 0.6432, 0.75, 0.6432, 0.75, 0.6432, 0.75, 0.6432, 0.75, 0.6432, 0.75, 0.6432, 0.75, 0.6432, 0.75, 0.6432, 0.75, 0.6432, 0.75, 0.6432, 0.75, 0.6432, 0.75, 0.6432, 0.75, 0.6432, 0.75, 0.6432, 0.75, 0.6432, 0.75, 0.6432, 0.75, 0.6432, 0.75, 0.6432, 0.75, 0.6432, 0.75, 0.6432, 0.75, 0.6432, 0.75, 0.6432, 0.75, 0.6432, 0.75, 0.6432, 0.75, 0.6432, 0.75, 0.6432, 0.75, 0.6432, 0.75, 0.6432, 0.75, 0.6432, 0.75, 0.6432, 0.75, 0.6432, 0.75, 0.6432, 0.75, 0.6432, 0.75, 0.6432, 0.75, 0.6432, 0.75, 0.6432, 0.75, 0.6432, 0.75, 0.6432, 0.75, 0.6432, 0.75, 0.6432, 0.75, 0.6432, 0.75, 0.6432, 0.75, 0.6432, 0.75, 0.6432, 0.75, 0.6432, 0.75, 0.6432, 0.75, 0.6432, 0.75, 0.6432, 0.75, 0.6432, 0.75, 0.6432, 0.75, 0.6432, 0.75, 0.6432, 0.75, 0.6432, 0.75, 0.6432, 0.75, 0.6432, 0.75, 0.6432, 0.75, 0.6432, 0.75, 0.6432, 0.75, 0.6432, 0.75, 0.6432, 0.75, 0.6432, 0.75, 0.6432, 0.75, 0.6432, 0.75, 0.6432, 0.75, 0.6432, 0.75, 0.6432, 0.75, 0.6432, 0.75, 0.6432, 0.75, 0.6432, 0.75, 0.6432, 0.75, 0.6432, 0.75, 0.6432, 0.75, 0.6432, 0.75, 0.6432, 0.75, 0.6432, 0.75, 0.6432, 0.75, 0.6432, 0.75, 0.6432, 0.75, 0.6432, 0.75, 0.6432, 0.75, 0.6432, 0.75, 0.6432, 0.75, 0.6432, 0.75, 0.6432, 0.75, 0.6432, 0.75, 0.6432, 0.75, 0.6432, 0.75, 0.6432, 0.75, 0.6432, 0.75, 0.6432, 0.75, 0.6432, 0.75, 0.6432, 0.75, 0.6432, 0.75, 0.6432, 0.75, 0.6432, 0.75, 0.6432, 0.75, 0.6432, 0.75, 0.6432, 0.75, 0.6432, 0.75, 0.6432, 0.75, 0.6432, 0.75, 0.6432, 0.75, 0.6432, 0.75, 0.6432, 0.75, 0.6432, 0.75, 0.6432, 0.75, 0.6432, 0.75, 0.6432, 0.75, 0.6432, 0.75, 0.6432, 0.75, 0.6432, 0.75, 0.6432, 0.75, 0.6432, 0.75, 0.6432, 0.75, 0.6432, 0.75, 0.6432, 0.75, 0.6432, 0.75, 0.6432, 0.75, 0.6432, 0.75, 0.6432, 0.75, 0.6432, 0.75, 0.6432, 0.75, 0.6432, 0.75, 0.6432, 0.75, 0.6432, 0.75, 0.6432, 0.75, 0.6432, 0.75, 0.6432, 0.75, 0.6432, 0.75, 0.6432, 0.75, 0.6432, 0.75, 0.6432, 0.75, 0.6432, 0.75, 0.6432, 0.75, 0.6432, 0.75, 0.6432, 0.75, 0.6432, 0.75, 0.6432, 0.75, 0.6432, 0.75, 0.6432, 0.75, 0.6432, 0.75, 0.6432, 0.75, 0.6432, 0.75, 0.6432, 0.75, 0.6432, 0.75, 0.6432, 0.75, 0.6432, 0.75, 0.6432, 0.75, 0.6432, 0.75, 0.6432, 0.75, 0.6432, 0.75, 0.6432, 0.75, 0.6432, 0.75, 0.6432, 0.75, 0.6432, 0.75, 0.6432, 0.75, 0.6432, 0.75, 0.6432, 0.75, 0.6432, 0.75, 0.6432, 0.75, 0.6432, 0.75, 0.6432, 0.75, 0.6432, 0.75, 0.6432, 0.75, 0.6432, 0.75, 0.6432, 0.75, 0.6432, 0.75, 0.6432, 0.75, 0.6432, 0.75, 0.6432, 0.75, 0.6432, 0.75, 0.6432, 0.75, 0.6432, 0.75, 0.6432, 0.75, 0.6432, 0.75, 0.6432, 0.75, 0.6432, 0.75, 0.6432, 0.75, 0.6432, 0.75, 0.6432, 0.75, 0.6432, 0.75, 0.6432, 0.75, 0.6432, 0.75, 0.6432, 0.75, 0.6432, 0.75, 0.6432, 0.75, 0.6432, 0.75, 0.6432, 0.75, 0.6432, 0.75, 0.6432, 0.75, 0.6432, 0.75, 0.6432, 0.75, 0.6432, 0.75, 0.6432, 0.75, 0.6432, 0.75, 0.6432, 0.75, 0.6432, 0.75, 0.6432, 0.75, 0.6432, 0.75, 0.6432, 0.75, 0.6432, 0.75, 0.6432, 0.75, 0.6432, 0.75, 0.6432, 0.75, 0.6432, 0.75, 0.6432, 0.75, 0.6432, 0.75, 0.6432, 0.75, 0.6432, 0.75, 0.6432, 0.75, 0.6432, 0.75, 0.6432, 0.75, 0.6432, 0.75, 0.6432, 0.75, 0.6432, 0.75, 0.6432, 0.75, 0.6432, 0.75, 0.6432, 0.75, 0.6432, 0.75, 0.6432, 0.75, 0.6432, 0.75, 0.6432, 0.75, 0.6432, 0.75, 0.6432, 0.75, 0.6432, 0.75, 0.6432, 0.75, 0.6432, 0.75, 0.6432, 0.75, 0.6432, 0.75, 0.6432, 0.75, 0.6432, 0.75, 0.6432, 0.75, 0.6432, 0.75, 0.6432, 0.75, 0.6432, 0.75, 0.6432, 0.75, 0.6432, 0.75, 0.6432, 0.75, 0.6432, 0.75, 0.6432, 0.75, 0.6432, 0.75, 0.6432, 0.75, 0.6432, 0.75, 0.6432, 0.75, 0.6432, 0.75, 0.6432, 0.75, 0.6432, 0.75, 0.6432, 0.75, 0.6432, 0.75, 0.6432, 0.75, 0.6432, 0.75, 0.6432, 0.75, 0.6432, 0.75, 0.6432, 0.75, 0.6432, 0.75, 0.6432, 0.75, 0.6432, 0.75, 0.6432, 0.75, 0.6432, 0.75, 0.6432, 0.75, 0.6432, 0.75, 0.6432, 0.75, 0.6432, 0.75, 0.6432, 0.75, 0.6432, 0.75, 0.6432, 0.75, 0.6432, 0.75, 0.6432, 0.75, 0.6432, 0.75, 0.6432, 0.75, 0.6432, 0.75, 0.6432, 0.75, 0.6432, 0.75, 0.6432, 0.75, 0.6432, 0.75, 0.6432, 0.75, 0.6432, 0.75, 0.6432, 0.75, 0.6432, 0.75, 0.6432, 0.75, 0.6432, 0.75, 0.6432, 0.75, 0.6432, 0.75, 0.6432, 0.75, 0.6432, 0.75, 0.6432, 0.75, 0.6432, 0.75, 0.6432, 0.75, 0.6432, 0.75, 0.6432, 0.75, 0.6432, 0.75, 0.6432, 0.75, 0.6432, 0.75, 0.6432, 0.75, 0.6432, 0.75, 0.6432, 0.75, 0.6432, 0.75, 0.6432, 0.75, 0.6432, 0.75, 0.6432, 0.75, 0.6432, 0.75, 0.6432, 0.75, 0.6432, 0.75, 0.6432, 0.75, 0.6432, 0.75, 0.6432, 0.75, 0.6432, 0.75, 0.6432, 0.75, 0.6432, 0.75, 0.6432, 0.75, 0.6432, 0.75, 0.6432, 0.75, 0.6432, 0.75, 0.6432, 0.75, 0.6432, 0.75, 0.6432, 0.75, 0.6432, 0.75, 0.6432, 0.75, 0.6432, 0.75, 0.6432, 0.75, 0.6432, 0.75, 0.6432, 0.75, 0.6432, 0.75, 0.6432, 0.75, 0.6432, 0.75, 0.6432, 0.75, 0.6432, 0.75, 0.6432, 0.75, 0.6432, 0.75, 0.6432, 0.75, 0.6432, 0.75, 0.6432, 0.75, 0.6432, 0.75, 0.6432, 0.75, 0.6432, 0.04266, 0.0371, 0.04215, 0.03665, 0.0, 0.0, 0.0, 0.0, 0.0, 0.0, 0.04266, 0.0371, 0.04266, 0.0371, 0.0, 0.0, 0.04215, 0.03665, 0.0, 0.0, 0.0, 0.0, 0.04215, 0.03665, 0.0, 0.0, 0.04459, 0.01473, 0.045, 0.01487, 0.0, 0.0, 0.0, 0.0, 0.04459, 0.01473, 0.04459, 0.01473, 0.0, 0.0, 0.04266, 0.0371, 0.04215, 0.03665, 0.04215, 0.03665, 0.04266, 0.0371, 0.063, 0.03913, 0.0, 0.0, 0.0, 0.0, 0.063, 0.03913, 0.04459, 0.01473, 0.045, 0.01487, 0.045, 0.01487, 0.04459, 0.01473])
me_cube.materials.append(mat_hout)
me_cube.materials.append(mat_zeil)
me_cube.materials.append(mat_sterren)
me_cube.materials.append(mat_vlag)
me_cube.use_mirror_vertex_groups = False
me_cube.update()

# ---- objects
ob_cube = bpy.data.objects.new('Cube', me_cube)
ob_light = bpy.data.objects.new('Light', light_light)
ob_camera = bpy.data.objects.new('Camera', cam_camera)

# ---- transforms, parenting, visibility, modifiers, constraints
ob_cube.location = (0.0, 0.0, 0.0)
ob_cube.lock_rotations_4d = False
ob_cube.empty_display_type = 'ARROWS'
ob_cube.lineart.crease_threshold = 0.0
ob_light.location = (4.076, 1.005, 5.904)
ob_light.rotation_euler = (0.6503, 0.05522, 1.866)
ob_light.lock_rotations_4d = False
ob_light.empty_display_type = 'ARROWS'
ob_light.color = (0.0, 0.0, 0.0, 0.0)
ob_light.lineart.crease_threshold = 0.0
ob_camera.location = (7.359, -6.926, 4.958)
ob_camera.rotation_euler = (1.109, 0.0, 0.8149)
ob_camera.lock_rotations_4d = False
ob_camera.empty_display_type = 'ARROWS'
ob_camera.color = (0.0, 0.0, 0.0, 0.0)
ob_camera.display_type = 'WIRE'
ob_camera.lineart.crease_threshold = 0.0

# ---- collection membership
col_collection.objects.link(ob_cube)
col_collection.objects.link(ob_light)
col_collection.objects.link(ob_camera)

# ---- scene / render settings (as saved in the file)
scene.camera = ob_camera
scene.frame_start = 1; scene.frame_end = 250; scene.frame_set(1)
scene.render.engine = 'BLENDER_EEVEE_NEXT'
scene.cycles.sampling_pattern = 'TABULATED_SOBOL'
scene.eevee.ray_tracing_options.trace_max_roughness = 0.0
bpy.context.view_layer.update()
